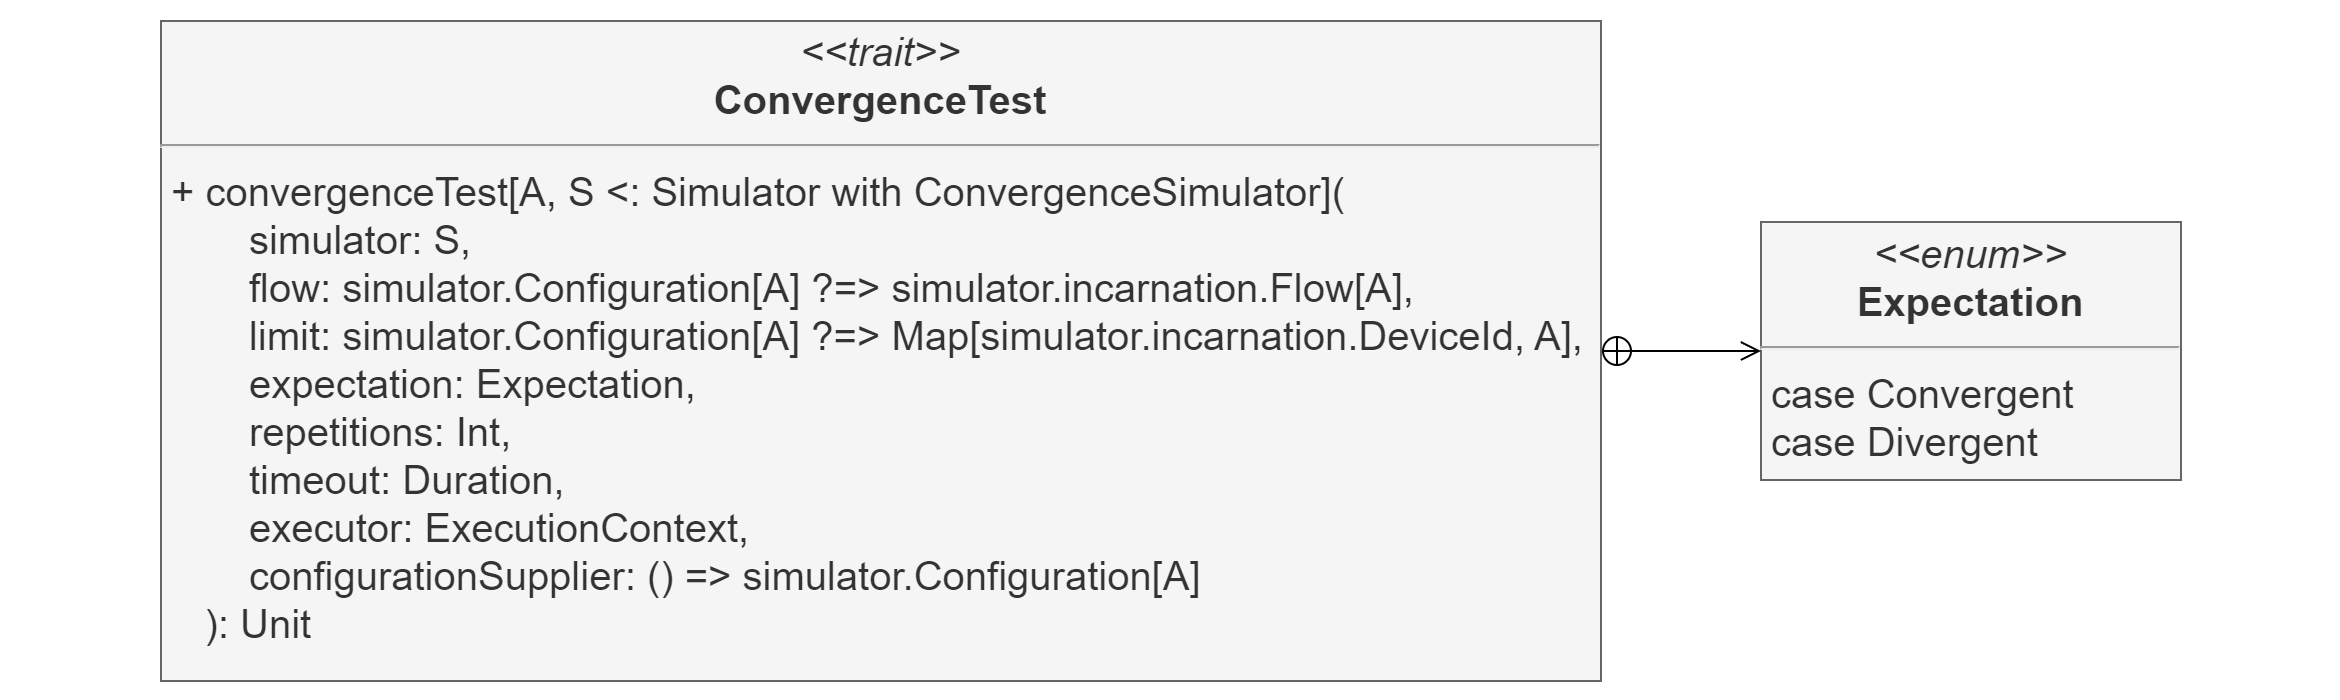

The diagram above was exported from draw.io. Its source (the exported page's mxGraphModel, read from the mxfile embedded in the PNG):
<mxGraphModel dx="3899" dy="1989" grid="1" gridSize="10" guides="1" tooltips="1" connect="1" arrows="1" fold="1" page="1" pageScale="1" pageWidth="827" pageHeight="1169" math="0" shadow="0">
  <root>
    <mxCell id="WIyWlLk6GJQsqaUBKTNV-0" />
    <mxCell id="WIyWlLk6GJQsqaUBKTNV-1" parent="WIyWlLk6GJQsqaUBKTNV-0" />
    <mxCell id="2Qk6Y8iHOzdbB1HPzL5F-0" value="" style="rounded=0;whiteSpace=wrap;html=1;strokeWidth=2;strokeColor=none;" parent="WIyWlLk6GJQsqaUBKTNV-1" vertex="1">
      <mxGeometry x="-2190" y="-610" width="1170" height="350" as="geometry" />
    </mxCell>
    <mxCell id="DgkuxtQYc-BMsxFq4JZ8-0" value="&lt;p style=&quot;margin: 4px 0px 0px; text-align: center; font-size: 20px;&quot;&gt;&lt;i style=&quot;font-size: 20px;&quot;&gt;&amp;lt;&amp;lt;trait&amp;gt;&amp;gt;&lt;/i&gt;&lt;br style=&quot;font-size: 20px;&quot;&gt;&lt;b style=&quot;font-size: 20px;&quot;&gt;ConvergenceTest&lt;/b&gt;&lt;/p&gt;&lt;hr style=&quot;font-size: 20px;&quot;&gt;&amp;nbsp;+ convergenceTest[A, S &amp;lt;: Simulator with ConvergenceSimulator](&lt;br style=&quot;font-size: 20px;&quot;&gt;&lt;span style=&quot;font-size: 20px;&quot;&gt;&lt;span style=&quot;font-size: 20px;&quot;&gt;&amp;nbsp;&amp;nbsp;&amp;nbsp;&amp;nbsp;&lt;span style=&quot;font-size: 20px;&quot;&gt;&lt;span style=&quot;white-space: pre; font-size: 20px;&quot;&gt;&amp;nbsp;&amp;nbsp;&amp;nbsp;&amp;nbsp;&lt;/span&gt;&lt;/span&gt;&lt;/span&gt;&lt;/span&gt;simulator: S,&lt;br style=&quot;font-size: 20px;&quot;&gt;&amp;nbsp; &amp;nbsp; &amp;nbsp; &amp;nbsp; flow: simulator.Configuration[A] ?=&amp;gt; simulator.incarnation.Flow[A],&lt;br style=&quot;font-size: 20px;&quot;&gt;&amp;nbsp; &amp;nbsp; &amp;nbsp; &amp;nbsp; limit: simulator.Configuration[A] ?=&amp;gt; Map[simulator.incarnation.DeviceId, A],&lt;br style=&quot;font-size: 20px;&quot;&gt;&amp;nbsp; &amp;nbsp; &amp;nbsp; &amp;nbsp; expectation: Expectation,&lt;br style=&quot;font-size: 20px;&quot;&gt;&amp;nbsp; &amp;nbsp; &amp;nbsp; &amp;nbsp; repetitions: Int,&lt;br style=&quot;font-size: 20px;&quot;&gt;&amp;nbsp; &amp;nbsp; &amp;nbsp; &amp;nbsp; timeout: Duration,&lt;br style=&quot;font-size: 20px;&quot;&gt;&amp;nbsp; &amp;nbsp; &amp;nbsp; &amp;nbsp; executor: ExecutionContext,&lt;br style=&quot;font-size: 20px;&quot;&gt;&amp;nbsp; &amp;nbsp; &amp;nbsp; &amp;nbsp; configurationSupplier: () =&amp;gt; simulator.Configuration[A]&lt;br style=&quot;font-size: 20px;&quot;&gt;&amp;nbsp; &amp;nbsp; ): Unit" style="verticalAlign=top;align=left;overflow=fill;fontSize=20;fontFamily=Helvetica;html=1;whiteSpace=wrap;shadow=0;labelBackgroundColor=none;fillColor=#f5f5f5;fontColor=#333333;strokeColor=#666666;" parent="WIyWlLk6GJQsqaUBKTNV-1" vertex="1">
      <mxGeometry x="-2110" y="-600" width="720" height="330" as="geometry" />
    </mxCell>
    <mxCell id="DgkuxtQYc-BMsxFq4JZ8-1" value="&lt;p style=&quot;margin: 4px 0px 0px; text-align: center; font-size: 20px;&quot;&gt;&lt;i style=&quot;font-size: 20px;&quot;&gt;&amp;lt;&amp;lt;enum&amp;gt;&amp;gt;&lt;/i&gt;&lt;br style=&quot;font-size: 20px;&quot;&gt;&lt;b style=&quot;font-size: 20px;&quot;&gt;Expectation&lt;/b&gt;&lt;/p&gt;&lt;hr style=&quot;font-size: 20px;&quot;&gt;&amp;nbsp;case Convergent&lt;br style=&quot;font-size: 20px;&quot;&gt;&amp;nbsp;case Divergent" style="verticalAlign=top;align=left;overflow=fill;fontSize=20;fontFamily=Helvetica;html=1;whiteSpace=wrap;shadow=0;labelBackgroundColor=none;fillColor=#f5f5f5;fontColor=#333333;strokeColor=#666666;" parent="WIyWlLk6GJQsqaUBKTNV-1" vertex="1">
      <mxGeometry x="-1310" y="-499.5" width="210" height="129" as="geometry" />
    </mxCell>
    <mxCell id="DgkuxtQYc-BMsxFq4JZ8-4" value="" style="endArrow=open;startArrow=circlePlus;endFill=0;startFill=0;endSize=8;html=1;rounded=0;exitX=1;exitY=0.5;exitDx=0;exitDy=0;entryX=0;entryY=0.5;entryDx=0;entryDy=0;fontSize=20;" parent="WIyWlLk6GJQsqaUBKTNV-1" source="DgkuxtQYc-BMsxFq4JZ8-0" target="DgkuxtQYc-BMsxFq4JZ8-1" edge="1">
      <mxGeometry width="160" relative="1" as="geometry">
        <mxPoint x="-1550" y="-506" as="sourcePoint" />
        <mxPoint x="-1390" y="-506" as="targetPoint" />
      </mxGeometry>
    </mxCell>
  </root>
</mxGraphModel>